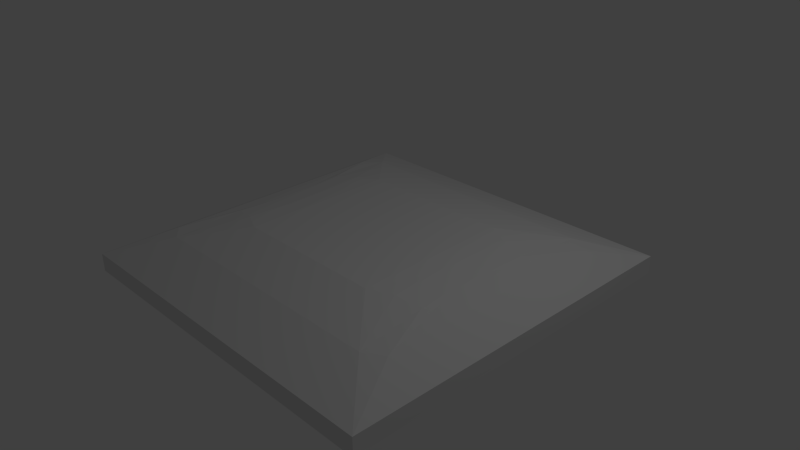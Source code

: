 # Source: block_bridge_carrefour.blend  (saved by Blender 2.79.0; exported with 4.5.12 LTS)
import bpy
from mathutils import Matrix  # noqa: F401  (used for matrix-valued properties, if any)

bpy.ops.wm.read_factory_settings(use_empty=True)
scene = bpy.context.scene
scene.name = 'Scene'

# ---- collections
col_collection_1 = bpy.data.collections.new('Collection 1'); scene.collection.children.link(col_collection_1)

# ---- materials (node trees are filled in below, after node groups)
mat_material_001 = bpy.data.materials.new('Material.001')
mat_material_001.alpha_threshold = 0.0
mat_material_001.use_transparent_shadow = False
mat_material_001.roughness = 0.5
mat_material_001.line_color = (0.0, 0.0, 0.0, 1.0)

# ---- material node trees

# ---- world
world_world = bpy.data.worlds.new('World'); scene.world = world_world
world_world.color = (0.05088, 0.05088, 0.05088)
world_world.use_sun_shadow = False
world_world.sun_shadow_jitter_overblur = 0.0
world_world.cycles.sampling_method = 'NONE'
world_world.cycles.sample_map_resolution = 256

# ---- cameras
cam_camera = bpy.data.cameras.new('Camera')
cam_camera.clip_end = 100.0
cam_camera.lens = 35.0
cam_camera.sensor_width = 32.0
cam_camera.sensor_height = 18.0
cam_camera.ortho_scale = 7.314
cam_camera.dof.focus_distance = 0.0
cam_camera.dof.aperture_fstop = 128.0

# ---- lights
light_lamp = bpy.data.lights.new('Lamp', 'POINT')
light_lamp.transmission_factor = 0.0
light_lamp.cutoff_distance = 30.0
light_lamp.energy = 100.0
light_lamp.shadow_buffer_clip_start = 1.001
light_lamp.shadow_soft_size = 0.1
light_lamp.shadow_maximum_resolution = 0.006
light_lamp.use_absolute_resolution = True
light_lamp.cycles.use_multiple_importance_sampling = False

# ---- meshes
me_cube_001 = bpy.data.meshes.new('Cube.001')
me_cube_001.from_pydata([(2.5, 2.5, -0.2644), (2.5, -2.5, -0.2644), (-2.5, 2.5, -0.2644), (-2.5, -2.5, -0.2644), (2.5, 2.5, -0.01436), (2.5, -2.5, -0.01436), (-2.5, 2.5, -0.01436), (-2.5, -2.5, -0.01436), (2.035, 1.611, 0.2234), (1.728, 0.8353, 0.3132), (1.685, 0.2724, 0.3111), (1.685, -0.2724, 0.3111), (1.728, -0.8353, 0.3132), (2.035, -1.611, 0.2234), (1.786, 2.5, -0.01436), (1.071, 2.5, -0.01436), (0.3571, 2.5, -0.01436), (-2.035, 1.611, 0.2234), (-1.728, 0.8353, 0.3132), (-1.685, 0.2724, 0.3111), (1.786, -2.5, -0.01436), (1.071, -2.5, -0.01436), (0.3571, -2.5, -0.01436), (-1.685, -0.2724, 0.3111), (-1.728, -0.8353, 0.3132), (-2.035, -1.611, 0.2234), (-1.786, 2.5, -0.01436), (-1.071, 2.5, -0.01436), (-0.3571, 2.5, -0.01436), (-1.786, -2.5, -0.01436), (-1.071, -2.5, -0.01436), (-0.3571, -2.5, -0.01436), (1.786, 1.786, 0.2356), (1.387, 0.9174, 0.3677), (1.35, 0.2984, 0.3651), (1.35, -0.2984, 0.3651), (1.387, -0.9174, 0.3677), (1.786, -1.786, 0.2356), (1.071, 1.786, 0.2356), (1.071, 1.071, 0.3856), (1.071, 0.3571, 0.3856), (1.071, -0.3571, 0.3856), (1.071, -1.071, 0.3856), (1.071, -1.786, 0.2356), (0.3571, 1.786, 0.2356), (0.3571, 1.071, 0.3856), (0.3571, 0.3571, 0.3856), (0.3571, -0.3571, 0.3856), (0.3571, -1.071, 0.3856), (0.3571, -1.786, 0.2356), (-1.786, 1.786, 0.2356), (-1.387, 0.9174, 0.3677), (-1.35, 0.2984, 0.3651), (-1.35, -0.2984, 0.3651), (-1.387, -0.9174, 0.3677), (-1.786, -1.786, 0.2356), (-1.071, 1.786, 0.2356), (-1.071, 1.071, 0.3856), (-1.071, 0.3571, 0.3856), (-1.071, -0.3571, 0.3856), (-1.071, -1.071, 0.3856), (-1.071, -1.786, 0.2356), (-0.3571, 1.786, 0.2356), (-0.3571, 1.071, 0.3856), (-0.3571, 0.3571, 0.3856), (-0.3571, -0.3571, 0.3856), (-0.3571, -1.071, 0.3856), (-0.3571, -1.786, 0.2356), (2.256, 1.611, -0.002163), (1.949, 0.8353, 0.1632), (1.907, 0.2724, 0.1653), (1.907, -0.2724, 0.1653), (1.949, -0.8353, 0.1632), (2.256, -1.611, -0.002163), (1.786, 2.5, -0.2644), (1.071, 2.5, -0.2644), (0.3571, 2.5, -0.2644), (-2.256, 1.611, -0.002163), (-1.949, 0.8353, 0.1632), (-1.907, 0.2724, 0.1653), (1.786, -2.5, -0.2644), (1.071, -2.5, -0.2644), (0.3571, -2.5, -0.2644), (-1.907, -0.2724, 0.1653), (-1.949, -0.8353, 0.1632), (-2.256, -1.611, -0.002163), (-1.786, 2.5, -0.2644), (-1.071, 2.5, -0.2644), (-0.3571, 2.5, -0.2644), (-1.786, -2.5, -0.2644), (-1.071, -2.5, -0.2644), (-0.3571, -2.5, -0.2644), (1.786, 1.786, -0.01436), (1.071, 1.786, -0.01436), (0.3571, 1.786, -0.01436), (-1.786, 1.786, -0.01436), (-1.071, 1.786, -0.01436), (-0.3571, 1.786, -0.01436), (1.529, 0.9174, 0.1536), (1.071, 1.071, 0.1356), (0.3571, 1.071, 0.1356), (-1.529, 0.9174, 0.1536), (-1.071, 1.071, 0.1356), (-0.3571, 1.071, 0.1356), (1.492, 0.2984, 0.1562), (1.071, 0.3571, 0.1356), (0.3571, 0.3571, 0.1356), (-1.492, 0.2984, 0.1562), (-1.071, 0.3571, 0.1356), (-0.3571, 0.3571, 0.1356), (1.492, -0.2984, 0.1562), (1.071, -0.3571, 0.1356), (0.3571, -0.3571, 0.1356), (-1.492, -0.2984, 0.1562), (-1.071, -0.3571, 0.1356), (-0.3571, -0.3571, 0.1356), (1.529, -0.9174, 0.1536), (1.071, -1.071, 0.1356), (0.3571, -1.071, 0.1356), (-1.529, -0.9174, 0.1536), (-1.071, -1.071, 0.1356), (-0.3571, -1.071, 0.1356), (1.786, -1.786, -0.01436), (1.071, -1.786, -0.01436), (0.3571, -1.786, -0.01436), (-1.786, -1.786, -0.01436), (-1.071, -1.786, -0.01436), (-0.3571, -1.786, -0.01436), (2.256, -0.5372, -0.002163), (2.256, 0.5372, -0.002163), (2.035, -0.5372, 0.2234), (2.035, 0.5372, 0.2234), (2.5, 0.8333, -0.01436), (2.5, -0.8333, -0.01436), (2.5, -0.8333, -0.2644), (2.5, 0.8333, -0.2644), (2.98e-08, 2.5, -0.01436), (0.0, -2.5, -0.01436), (0.0, 1.786, 0.2356), (0.0, 1.071, 0.3856), (0.0, 0.3571, 0.3856), (0.0, -0.3571, 0.3856), (-2.98e-08, -1.071, 0.3856), (0.0, -1.786, 0.2356), (0.0, 2.5, -0.2644), (0.0, -2.5, -0.2644), (0.0, 1.786, -0.01436), (0.0, 1.071, 0.1356), (0.0, 0.3571, 0.1356), (0.0, -0.3571, 0.1356), (0.0, -1.071, 0.1356), (0.0, -1.786, -0.01436), (-2.256, -0.5372, -0.002163), (-2.256, 0.5372, -0.002163), (-2.035, -0.5372, 0.2234), (-2.035, 0.5372, 0.2234), (-2.5, 0.8333, -0.01436), (-2.5, -0.8333, -0.01436), (-2.5, -0.8333, -0.2644), (-2.5, 0.8333, -0.2644)], [], [(17, 155, 19, 18), (107, 108, 114, 113), (79, 107, 113, 83), (37, 43, 21, 20), (43, 49, 22, 21), (23, 24, 54, 53), (60, 55, 61), (101, 102, 108, 107), (32, 33, 9), (8, 32, 9), (9, 33, 34, 10), (10, 34, 35, 11), (11, 35, 36, 12), (8, 4, 32), (14, 15, 38, 32), (14, 32, 4), (33, 39, 40, 34), (34, 40, 41, 35), (35, 41, 42, 36), (42, 43, 37), (15, 16, 44, 38), (38, 44, 45, 39), (39, 45, 46, 40), (40, 46, 47, 41), (41, 47, 48, 42), (42, 48, 49, 43), (55, 29, 30, 61), (61, 30, 31, 67), (50, 18, 51), (17, 18, 50), (18, 19, 52, 51), (19, 23, 53, 52), (17, 50, 6), (26, 50, 56, 27), (26, 6, 50), (51, 52, 58, 57), (52, 53, 59, 58), (53, 54, 60, 59), (58, 59, 65, 64), (36, 42, 37), (55, 54, 24), (25, 7, 55), (2, 86, 95, 77), (37, 12, 36), (13, 12, 37), (13, 37, 5), (25, 55, 24), (29, 55, 7), (86, 87, 96, 95), (20, 5, 37), (3, 7, 25, 85), (19, 18, 78, 79), (57, 56, 50), (153, 79, 83, 152), (156, 159, 158, 157), (121, 150, 151, 127), (0, 68, 92, 74), (74, 92, 93, 75), (75, 93, 94, 76), (85, 125, 89, 3), (125, 126, 90, 89), (126, 127, 91, 90), (68, 69, 98, 92), (92, 98, 99, 93), (93, 99, 100, 94), (25, 24, 84, 85), (24, 23, 83, 84), (23, 19, 79, 83), (69, 70, 104, 98), (98, 104, 105, 99), (99, 105, 106, 100), (18, 17, 77, 78), (2, 77, 17, 6), (51, 57, 50), (70, 71, 110, 104), (104, 110, 111, 105), (105, 111, 112, 106), (2, 77, 153, 152, 85, 3, 158, 159), (84, 85, 152), (152, 83, 84), (71, 72, 116, 110), (110, 116, 117, 111), (111, 117, 118, 112), (79, 153, 78), (153, 77, 78), (158, 3, 7, 157), (72, 73, 122, 116), (116, 122, 123, 117), (117, 123, 124, 118), (154, 157, 7, 25), (154, 155, 156, 157), (23, 154, 25, 24), (73, 1, 80, 122), (122, 80, 81, 123), (123, 81, 82, 124), (2, 159, 156, 6), (156, 155, 17, 6), (19, 155, 154, 23), (1, 73, 13, 5), (13, 73, 72, 12), (12, 72, 71, 11), (11, 71, 70, 10), (10, 70, 69, 9), (9, 69, 68, 8), (0, 4, 8, 68), (120, 121, 127, 126), (119, 120, 126, 125), (84, 119, 125, 85), (114, 115, 121, 120), (113, 114, 120, 119), (83, 113, 119, 84), (108, 109, 115, 114), (33, 32, 39), (39, 32, 38), (57, 58, 64, 63), (60, 61, 67, 66), (59, 60, 66, 65), (27, 56, 62, 28), (56, 57, 63, 62), (54, 55, 60), (87, 88, 97, 96), (102, 103, 109, 108), (77, 95, 101, 78), (96, 97, 103, 102), (78, 101, 107, 79), (95, 96, 102, 101), (0, 135, 134, 1, 73, 128, 129, 68), (72, 128, 73), (128, 72, 71), (129, 128, 71, 70), (70, 69, 129), (129, 69, 68), (134, 133, 5, 1), (132, 133, 134, 135), (0, 4, 132, 135), (130, 13, 5, 133), (130, 133, 132, 131), (132, 4, 8, 131), (11, 12, 13, 130), (10, 11, 130, 131), (8, 9, 10, 131), (118, 124, 151, 150), (112, 118, 150, 149), (106, 112, 149, 148), (100, 106, 148, 147), (94, 100, 147, 146), (124, 82, 145, 151), (76, 94, 146, 144), (48, 142, 143, 49), (47, 141, 142, 48), (46, 140, 141, 47), (45, 139, 140, 46), (44, 138, 139, 45), (1, 5, 20, 21, 22, 137, 145, 82, 81, 80), (49, 143, 137, 22), (4, 0, 74, 75, 76, 144, 136, 16, 15, 14), (16, 136, 138, 44), (115, 149, 150, 121), (109, 148, 149, 115), (103, 147, 148, 109), (97, 146, 147, 103), (127, 151, 145, 91), (88, 144, 146, 97), (66, 67, 143, 142), (65, 66, 142, 141), (64, 65, 141, 140), (63, 64, 140, 139), (62, 63, 139, 138), (3, 89, 90, 91, 145, 137, 31, 30, 29, 7), (67, 31, 137, 143), (6, 26, 27, 28, 136, 144, 88, 87, 86, 2), (28, 62, 138, 136)])
me_cube_001.materials.append(mat_material_001)
me_cube_001.use_remesh_preserve_volume = False
me_cube_001.use_remesh_preserve_attributes = False
me_cube_001.use_mirror_vertex_groups = False
me_cube_001.update()

# ---- objects
ob_lamp = bpy.data.objects.new('Lamp', light_lamp)
ob_camera = bpy.data.objects.new('Camera', cam_camera)
ob_cube_001 = bpy.data.objects.new('Cube.001', me_cube_001)

# ---- transforms, parenting, visibility, modifiers, constraints
ob_lamp.location = (4.076, 1.005, 5.904)
ob_lamp.rotation_euler = (0.6503, 0.05522, 1.866)
ob_lamp.lock_rotations_4d = False
ob_lamp.empty_display_type = 'ARROWS'
ob_lamp.color = (0.0, 0.0, 0.0, 0.0)
ob_lamp.lineart.crease_threshold = 0.0
ob_camera.location = (7.481, -6.508, 5.344)
ob_camera.rotation_euler = (1.109, 0.01082, 0.8149)
ob_camera.lock_rotations_4d = False
ob_camera.empty_display_type = 'ARROWS'
ob_camera.color = (0.0, 0.0, 0.0, 0.0)
ob_camera.display_type = 'WIRE'
ob_camera.lineart.crease_threshold = 0.0
ob_cube_001.location = (0.0, 0.0, 0.0)
ob_cube_001.lock_rotations_4d = False
ob_cube_001.empty_display_type = 'ARROWS'
ob_cube_001.lineart.crease_threshold = 0.0

# ---- collection membership
col_collection_1.objects.link(ob_lamp)
col_collection_1.objects.link(ob_camera)
col_collection_1.objects.link(ob_cube_001)

# ---- scene / render settings (as saved in the file)
scene.camera = ob_camera
scene.frame_start = 1; scene.frame_end = 250; scene.frame_set(1)
scene.render.engine = 'BLENDER_EEVEE_NEXT'
scene.render.resolution_percentage = 50
scene.render.dither_intensity = 0.0
scene.cycles.use_denoising = False
scene.cycles.samples = 10
scene.cycles.sampling_pattern = 'TABULATED_SOBOL'
scene.cycles.light_sampling_threshold = 0.0
scene.cycles.use_adaptive_sampling = False
scene.cycles.use_light_tree = False
scene.cycles.blur_glossy = 0.0
scene.cycles.pixel_filter_type = 'GAUSSIAN'
scene.cycles.sample_clamp_indirect = 0.0
scene.view_settings.view_transform = 'Standard'
bpy.context.view_layer.update()
